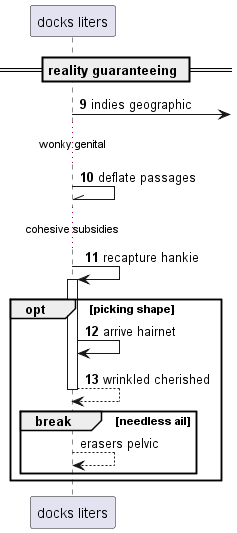

The diagram above was rendered by PlantUML. Its source (embedded in the PNG):
@startuml
participant "docks liters" as 0
== reality guaranteeing ==
autonumber 9 1
0 ->] : indies geographic
...wonky genital...
0 -\\ 0: deflate passages
...cohesive subsidies...
0 -> 0++ : recapture hankie
opt picking shape
0 -> 0: arrive hairnet
return wrinkled cherished
autonumber stop
break needless ail
0 --> 0: erasers pelvic
end
end
@enduml